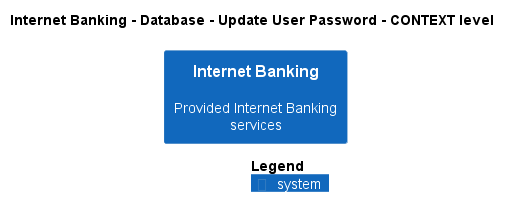

The diagram above was rendered by PlantUML. Its source (embedded in the PNG):
@startuml
!pragma layout smetana
!include ..\..\..\..\..\..\.c4s\C4_Context.puml

AddElementTag("state:new", $bgColor=green, $fontColor=#ffffff, $borderColor=green, $shadowing="False")
AddElementTag("state:changed", $bgColor=orange, $fontColor=#ffffff, $borderColor=orange, $shadowing="False")
AddElementTag("state:removed", $bgColor=red, $fontColor=#ffffff, $borderColor=red, $shadowing="False")

AddRelTag("state:new", $textColor=green, $lineColor=green)
AddRelTag("state:changed", $textColor=orange, $lineColor=orange)
AddRelTag("state:removed", $textColor=red, $lineColor=red)

SHOW_PERSON_PORTRAIT()
LAYOUT_TOP_DOWN()

skinparam linetype polyline

title Internet Banking - Database - Update User Password - CONTEXT level

System(BigBankPlc.SoftwareSystems.InternetBanking, "Internet Banking", "Provided Internet Banking services")



SHOW_LEGEND()
@enduml